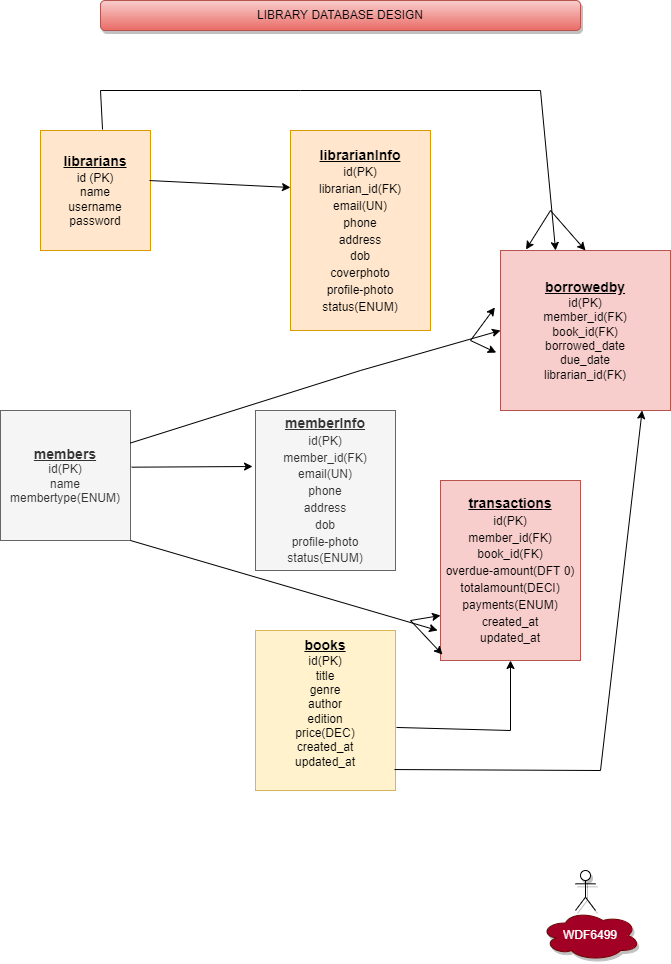

The diagram above was exported from draw.io. Its source (the exported page's mxGraphModel, read from the mxfile embedded in the PNG):
<mxGraphModel dx="868" dy="2650" grid="1" gridSize="10" guides="1" tooltips="1" connect="1" arrows="1" fold="1" page="1" pageScale="1" pageWidth="850" pageHeight="1100" math="0" shadow="0">
  <root>
    <mxCell id="0" />
    <mxCell id="1" parent="0" />
    <mxCell id="sM6mvXJd49wqfxrAHjWd-6" value="&lt;span&gt;&lt;font style=&quot;font-size: 14px&quot;&gt;&lt;b&gt;&lt;u&gt;librarianInfo&lt;/u&gt;&lt;/b&gt;&lt;/font&gt;&lt;/span&gt;&lt;br&gt;&lt;font style=&quot;font-size: 12px&quot;&gt;&lt;span&gt;id(PK)&lt;/span&gt;&lt;br&gt;&lt;span&gt;librarian_id(FK)&lt;/span&gt;&lt;br&gt;&lt;span&gt;email(UN)&lt;/span&gt;&lt;br&gt;&lt;span&gt;phone&lt;/span&gt;&lt;br&gt;&lt;span&gt;address&lt;/span&gt;&lt;br&gt;&lt;span&gt;dob&lt;/span&gt;&lt;br&gt;&lt;span&gt;coverphoto&lt;/span&gt;&lt;br&gt;&lt;span&gt;profile-photo&lt;/span&gt;&lt;br&gt;&lt;span&gt;status(ENUM)&lt;/span&gt;&lt;/font&gt;" style="rounded=0;whiteSpace=wrap;html=1;shadow=0;fontSize=14;fillColor=#ffe6cc;strokeColor=#d79b00;" vertex="1" parent="1">
      <mxGeometry x="390" y="-2040" width="140" height="200" as="geometry" />
    </mxCell>
    <mxCell id="sM6mvXJd49wqfxrAHjWd-7" value="&lt;u style=&quot;font-size: 14px ; font-weight: bold&quot;&gt;librarians&lt;/u&gt;&lt;br style=&quot;font-size: 14px&quot;&gt;&lt;font style=&quot;font-size: 12px&quot;&gt;id (PK)&lt;br&gt;name&lt;br&gt;username&lt;br&gt;password&lt;/font&gt;" style="rounded=0;whiteSpace=wrap;html=1;shadow=0;fontSize=12;fillColor=#ffe6cc;strokeColor=#d79b00;" vertex="1" parent="1">
      <mxGeometry x="140" y="-2040" width="110" height="120" as="geometry" />
    </mxCell>
    <mxCell id="sM6mvXJd49wqfxrAHjWd-8" value="&lt;font style=&quot;font-size: 14px&quot;&gt;&lt;b&gt;&lt;u&gt;members&lt;br&gt;&lt;/u&gt;&lt;/b&gt;&lt;/font&gt;id(PK)&lt;br&gt;name&lt;br&gt;membertype(ENUM)" style="rounded=0;whiteSpace=wrap;html=1;shadow=0;fontSize=12;fillColor=#f5f5f5;strokeColor=#666666;fontColor=#333333;" vertex="1" parent="1">
      <mxGeometry x="100" y="-1760" width="130" height="130" as="geometry" />
    </mxCell>
    <mxCell id="sM6mvXJd49wqfxrAHjWd-9" value="&lt;b&gt;&lt;u&gt;memberInfo&lt;br&gt;&lt;/u&gt;&lt;/b&gt;&lt;font style=&quot;font-size: 12px&quot;&gt;id(PK)&lt;br&gt;member_id(FK)&lt;br&gt;email(UN)&lt;br&gt;phone&lt;br&gt;address&lt;br&gt;dob&lt;br&gt;profile-photo&lt;br&gt;status(ENUM)&lt;br&gt;&lt;/font&gt;" style="rounded=0;whiteSpace=wrap;html=1;shadow=0;fontSize=14;fillColor=#f5f5f5;fontColor=#333333;strokeColor=#666666;" vertex="1" parent="1">
      <mxGeometry x="355" y="-1760" width="140" height="160" as="geometry" />
    </mxCell>
    <mxCell id="sM6mvXJd49wqfxrAHjWd-10" value="&lt;font&gt;&lt;u style=&quot;font-weight: bold ; font-size: 14px&quot;&gt;books&lt;/u&gt;&lt;br&gt;&lt;font style=&quot;font-size: 12px&quot;&gt;id(PK)&lt;br&gt;title&lt;br&gt;genre&lt;br&gt;author&lt;br&gt;edition&lt;br&gt;price(DEC)&lt;br&gt;created_at&lt;br&gt;updated_at&lt;br&gt;&lt;/font&gt;&lt;br&gt;&lt;/font&gt;" style="rounded=0;whiteSpace=wrap;html=1;shadow=0;fontSize=12;fillColor=#fff2cc;strokeColor=#d6b656;" vertex="1" parent="1">
      <mxGeometry x="355" y="-1540" width="140" height="160" as="geometry" />
    </mxCell>
    <mxCell id="sM6mvXJd49wqfxrAHjWd-11" value="&lt;font style=&quot;font-size: 14px&quot;&gt;&lt;b&gt;&lt;u&gt;borrowedby&lt;/u&gt;&lt;/b&gt;&lt;/font&gt;&lt;br&gt;id(PK)&lt;br&gt;member_id(FK)&lt;br&gt;book_id(FK)&lt;br&gt;borrowed_date&lt;br&gt;due_date&lt;br&gt;librarian_id(FK)" style="rounded=0;whiteSpace=wrap;html=1;shadow=0;fontSize=12;fillColor=#f8cecc;strokeColor=#b85450;" vertex="1" parent="1">
      <mxGeometry x="600" y="-1920" width="170" height="160" as="geometry" />
    </mxCell>
    <mxCell id="sM6mvXJd49wqfxrAHjWd-12" value="&lt;b&gt;&lt;u&gt;&lt;font style=&quot;font-size: 14px&quot;&gt;transactions&lt;/font&gt;&lt;/u&gt;&lt;/b&gt;&lt;br&gt;&lt;font style=&quot;font-size: 12px&quot;&gt;id(PK)&lt;br&gt;member_id(FK)&lt;br&gt;book_id(FK)&lt;br&gt;overdue-amount(DFT 0)&lt;br&gt;totalamount(DECI)&lt;br&gt;payments(ENUM)&lt;br&gt;created_at&lt;br&gt;updated_at&lt;br&gt;&lt;/font&gt;" style="rounded=0;whiteSpace=wrap;html=1;shadow=0;fontSize=14;fillColor=#f8cecc;strokeColor=#b85450;" vertex="1" parent="1">
      <mxGeometry x="540" y="-1690" width="140" height="180" as="geometry" />
    </mxCell>
    <mxCell id="sM6mvXJd49wqfxrAHjWd-15" value="" style="endArrow=classic;html=1;rounded=0;fontSize=12;exitX=1.009;exitY=0.436;exitDx=0;exitDy=0;exitPerimeter=0;entryX=-0.021;entryY=0.35;entryDx=0;entryDy=0;entryPerimeter=0;" edge="1" parent="1" source="sM6mvXJd49wqfxrAHjWd-8" target="sM6mvXJd49wqfxrAHjWd-9">
      <mxGeometry width="50" height="50" relative="1" as="geometry">
        <mxPoint x="400" y="-1720" as="sourcePoint" />
        <mxPoint x="450" y="-1770" as="targetPoint" />
        <Array as="points" />
      </mxGeometry>
    </mxCell>
    <mxCell id="sM6mvXJd49wqfxrAHjWd-16" value="" style="endArrow=classic;html=1;rounded=0;fontSize=12;entryX=0;entryY=0.5;entryDx=0;entryDy=0;exitX=1;exitY=0.25;exitDx=0;exitDy=0;" edge="1" parent="1" source="sM6mvXJd49wqfxrAHjWd-8" target="sM6mvXJd49wqfxrAHjWd-11">
      <mxGeometry width="50" height="50" relative="1" as="geometry">
        <mxPoint x="400" y="-1720" as="sourcePoint" />
        <mxPoint x="450" y="-1770" as="targetPoint" />
        <Array as="points">
          <mxPoint x="460" y="-1800" />
        </Array>
      </mxGeometry>
    </mxCell>
    <mxCell id="sM6mvXJd49wqfxrAHjWd-17" value="" style="endArrow=classic;html=1;rounded=0;fontSize=12;entryX=-0.021;entryY=0.833;entryDx=0;entryDy=0;exitX=1;exitY=1;exitDx=0;exitDy=0;entryPerimeter=0;" edge="1" parent="1" source="sM6mvXJd49wqfxrAHjWd-8" target="sM6mvXJd49wqfxrAHjWd-12">
      <mxGeometry width="50" height="50" relative="1" as="geometry">
        <mxPoint x="240" y="-1640" as="sourcePoint" />
        <mxPoint x="450" y="-1670" as="targetPoint" />
      </mxGeometry>
    </mxCell>
    <mxCell id="sM6mvXJd49wqfxrAHjWd-21" value="" style="endArrow=classic;html=1;rounded=0;fontSize=12;exitX=0.564;exitY=-0.008;exitDx=0;exitDy=0;exitPerimeter=0;entryX=0.324;entryY=0;entryDx=0;entryDy=0;entryPerimeter=0;" edge="1" parent="1" source="sM6mvXJd49wqfxrAHjWd-7" target="sM6mvXJd49wqfxrAHjWd-11">
      <mxGeometry width="50" height="50" relative="1" as="geometry">
        <mxPoint x="200" y="-2050" as="sourcePoint" />
        <mxPoint x="650" y="-1930" as="targetPoint" />
        <Array as="points">
          <mxPoint x="200" y="-2080" />
          <mxPoint x="400" y="-2080" />
          <mxPoint x="640" y="-2080" />
        </Array>
      </mxGeometry>
    </mxCell>
    <mxCell id="sM6mvXJd49wqfxrAHjWd-29" value="" style="endArrow=classic;html=1;rounded=0;fontSize=12;entryX=0.833;entryY=1;entryDx=0;entryDy=0;entryPerimeter=0;exitX=0.993;exitY=0.869;exitDx=0;exitDy=0;exitPerimeter=0;" edge="1" parent="1" source="sM6mvXJd49wqfxrAHjWd-10" target="sM6mvXJd49wqfxrAHjWd-11">
      <mxGeometry width="50" height="50" relative="1" as="geometry">
        <mxPoint x="400" y="-1490" as="sourcePoint" />
        <mxPoint x="450" y="-1540" as="targetPoint" />
        <Array as="points">
          <mxPoint x="700" y="-1400" />
        </Array>
      </mxGeometry>
    </mxCell>
    <mxCell id="sM6mvXJd49wqfxrAHjWd-30" value="" style="endArrow=classic;html=1;rounded=0;fontSize=12;entryX=0.5;entryY=1;entryDx=0;entryDy=0;exitX=1.007;exitY=0.606;exitDx=0;exitDy=0;exitPerimeter=0;" edge="1" parent="1" source="sM6mvXJd49wqfxrAHjWd-10" target="sM6mvXJd49wqfxrAHjWd-12">
      <mxGeometry width="50" height="50" relative="1" as="geometry">
        <mxPoint x="500" y="-1440" as="sourcePoint" />
        <mxPoint x="450" y="-1640" as="targetPoint" />
        <Array as="points">
          <mxPoint x="610" y="-1440" />
        </Array>
      </mxGeometry>
    </mxCell>
    <mxCell id="sM6mvXJd49wqfxrAHjWd-31" value="" style="endArrow=classic;html=1;rounded=0;fontSize=12;exitX=0.991;exitY=0.417;exitDx=0;exitDy=0;exitPerimeter=0;entryX=0;entryY=0.285;entryDx=0;entryDy=0;entryPerimeter=0;" edge="1" parent="1" source="sM6mvXJd49wqfxrAHjWd-7" target="sM6mvXJd49wqfxrAHjWd-6">
      <mxGeometry width="50" height="50" relative="1" as="geometry">
        <mxPoint x="400" y="-1890" as="sourcePoint" />
        <mxPoint x="450" y="-1940" as="targetPoint" />
      </mxGeometry>
    </mxCell>
    <mxCell id="sM6mvXJd49wqfxrAHjWd-32" value="" style="endArrow=classic;html=1;rounded=0;fontSize=12;entryX=0;entryY=0.75;entryDx=0;entryDy=0;" edge="1" parent="1" target="sM6mvXJd49wqfxrAHjWd-12">
      <mxGeometry width="50" height="50" relative="1" as="geometry">
        <mxPoint x="510" y="-1550" as="sourcePoint" />
        <mxPoint x="450" y="-1660" as="targetPoint" />
      </mxGeometry>
    </mxCell>
    <mxCell id="sM6mvXJd49wqfxrAHjWd-33" value="" style="endArrow=classic;html=1;rounded=0;fontSize=12;entryX=0.014;entryY=0.967;entryDx=0;entryDy=0;entryPerimeter=0;" edge="1" parent="1" target="sM6mvXJd49wqfxrAHjWd-12">
      <mxGeometry width="50" height="50" relative="1" as="geometry">
        <mxPoint x="510" y="-1550" as="sourcePoint" />
        <mxPoint x="450" y="-1660" as="targetPoint" />
      </mxGeometry>
    </mxCell>
    <mxCell id="sM6mvXJd49wqfxrAHjWd-34" value="" style="endArrow=classic;html=1;rounded=0;fontSize=12;entryX=-0.025;entryY=0.638;entryDx=0;entryDy=0;entryPerimeter=0;" edge="1" parent="1" target="sM6mvXJd49wqfxrAHjWd-11">
      <mxGeometry width="50" height="50" relative="1" as="geometry">
        <mxPoint x="570" y="-1830" as="sourcePoint" />
        <mxPoint x="450" y="-1760" as="targetPoint" />
      </mxGeometry>
    </mxCell>
    <mxCell id="sM6mvXJd49wqfxrAHjWd-35" value="" style="endArrow=classic;html=1;rounded=0;fontSize=12;entryX=0.15;entryY=-0.006;entryDx=0;entryDy=0;entryPerimeter=0;" edge="1" parent="1" target="sM6mvXJd49wqfxrAHjWd-11">
      <mxGeometry width="50" height="50" relative="1" as="geometry">
        <mxPoint x="650" y="-1960" as="sourcePoint" />
        <mxPoint x="450" y="-1860" as="targetPoint" />
      </mxGeometry>
    </mxCell>
    <mxCell id="sM6mvXJd49wqfxrAHjWd-36" value="" style="endArrow=classic;html=1;rounded=0;fontSize=12;entryX=0.5;entryY=0;entryDx=0;entryDy=0;" edge="1" parent="1" target="sM6mvXJd49wqfxrAHjWd-11">
      <mxGeometry width="50" height="50" relative="1" as="geometry">
        <mxPoint x="650" y="-1960" as="sourcePoint" />
        <mxPoint x="450" y="-1860" as="targetPoint" />
      </mxGeometry>
    </mxCell>
    <mxCell id="sM6mvXJd49wqfxrAHjWd-37" value="" style="endArrow=classic;html=1;rounded=0;fontSize=12;entryX=-0.033;entryY=0.356;entryDx=0;entryDy=0;entryPerimeter=0;" edge="1" parent="1" target="sM6mvXJd49wqfxrAHjWd-11">
      <mxGeometry width="50" height="50" relative="1" as="geometry">
        <mxPoint x="570" y="-1830" as="sourcePoint" />
        <mxPoint x="450" y="-1860" as="targetPoint" />
      </mxGeometry>
    </mxCell>
    <mxCell id="sM6mvXJd49wqfxrAHjWd-39" value="LIBRARY DATABASE DESIGN" style="rounded=1;whiteSpace=wrap;html=1;shadow=1;fontSize=12;glass=0;fillColor=#f8cecc;strokeColor=#b85450;gradientColor=#ea6b66;" vertex="1" parent="1">
      <mxGeometry x="200" y="-2170" width="480" height="30" as="geometry" />
    </mxCell>
    <mxCell id="sM6mvXJd49wqfxrAHjWd-41" value="Actor" style="shape=umlActor;verticalLabelPosition=bottom;verticalAlign=top;html=1;outlineConnect=0;shadow=1;glass=0;fontSize=12;" vertex="1" parent="1">
      <mxGeometry x="675" y="-1300" width="20" height="40" as="geometry" />
    </mxCell>
    <mxCell id="sM6mvXJd49wqfxrAHjWd-43" value="WDF6499" style="ellipse;shape=cloud;whiteSpace=wrap;html=1;shadow=1;glass=0;fontSize=12;fillColor=#a20025;fontColor=#ffffff;strokeColor=#6F0000;" vertex="1" parent="1">
      <mxGeometry x="640" y="-1260" width="100" height="50" as="geometry" />
    </mxCell>
  </root>
</mxGraphModel>